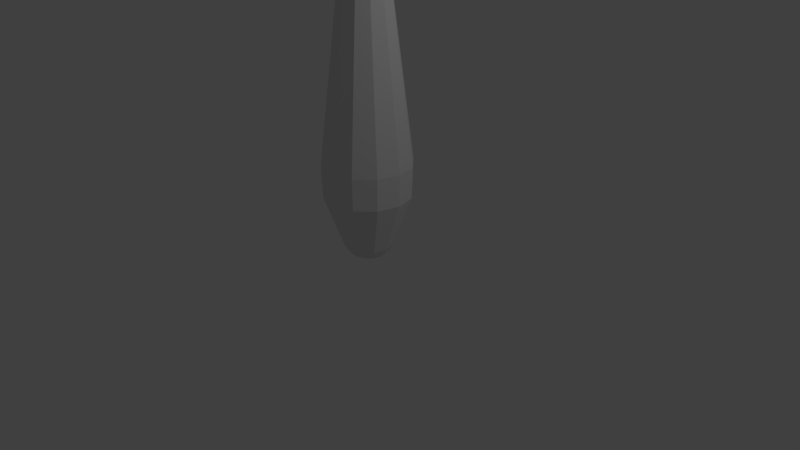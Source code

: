 # Source: Pin_Mesh_Colider.blend  (saved by Blender 2.79.0; exported with 4.5.12 LTS)
import bpy
from mathutils import Matrix  # noqa: F401  (used for matrix-valued properties, if any)

bpy.ops.wm.read_factory_settings(use_empty=True)
scene = bpy.context.scene
scene.name = 'Scene'

# ---- collections
col_collection_1 = bpy.data.collections.new('Collection 1'); scene.collection.children.link(col_collection_1)

# ---- world
world_world = bpy.data.worlds.new('World'); scene.world = world_world
world_world.color = (0.05088, 0.05088, 0.05088)
world_world.use_sun_shadow = False
world_world.sun_shadow_jitter_overblur = 0.0
world_world.cycles.sampling_method = 'MANUAL'

# ---- cameras
cam_camera = bpy.data.cameras.new('Camera')
cam_camera.clip_end = 100.0
cam_camera.lens = 35.0
cam_camera.sensor_width = 32.0
cam_camera.sensor_height = 18.0
cam_camera.ortho_scale = 7.314
cam_camera.dof.focus_distance = 0.0
cam_camera.dof.aperture_fstop = 128.0

# ---- lights
light_lamp = bpy.data.lights.new('Lamp', 'POINT')
light_lamp.transmission_factor = 0.0
light_lamp.cutoff_distance = 30.0
light_lamp.energy = 100.0
light_lamp.shadow_buffer_clip_start = 1.001
light_lamp.shadow_soft_size = 0.1
light_lamp.shadow_maximum_resolution = 0.006
light_lamp.use_absolute_resolution = True

# ---- meshes
me_cubeziercurve_002 = bpy.data.meshes.new('CUBezierCurve.002')
me_cubeziercurve_002.from_pydata([(0.1888, 3.756, -5.956e-07), (0.2879, 3.62, -5.441e-07), (0.5636, 0.8607, -2.36e-07), (0.1635, 3.756, -0.0944), (0.2493, 3.62, -0.144), (0.5001, 1.276, -0.2887), (0.4881, 0.8607, -0.2818), (0.2751, 0.1741, -0.1588), (0.2415, 0.1025, -0.1394), (0.1924, 0.049, -0.1111), (0.1158, 0.0, -0.06686), (0.0944, 3.756, -0.1635), (0.144, 3.62, -0.2493), (0.2887, 1.276, -0.5001), (0.2818, 0.8607, -0.4881), (0.1588, 0.1741, -0.2751), (0.1394, 0.1025, -0.2415), (0.1111, 0.049, -0.1924), (0.06686, 0.0, -0.1158), (0.0, 3.756, -0.1888), (1.788e-07, 3.62, -0.2879), (0.0, 1.276, -0.5775), (-5.96e-08, 0.8607, -0.5636), (-2.384e-07, 0.1741, -0.3176), (-1.788e-07, 0.1025, -0.2789), (-2.384e-07, 0.049, -0.2221), (-2.384e-07, 0.0, -0.1337), (-0.0944, 3.756, -0.1635), (-0.144, 3.62, -0.2493), (-0.2887, 1.276, -0.5001), (-0.2818, 0.8607, -0.4881), (-0.1588, 0.1741, -0.2751), (-0.1394, 0.1025, -0.2415), (-0.1111, 0.049, -0.1924), (-0.06686, 0.0, -0.1158), (-0.1635, 3.756, -0.0944), (-0.2493, 3.62, -0.144), (-0.5001, 1.276, -0.2887), (-0.4881, 0.8607, -0.2818), (-0.2751, 0.1741, -0.1588), (-0.2415, 0.1025, -0.1394), (-0.1924, 0.049, -0.1111), (-0.1158, 0.0, -0.06686), (-0.1888, 3.756, -5.392e-07), (-0.2879, 3.62, -7.627e-07), (-0.5775, 1.276, -4.743e-08), (-0.5636, 0.8607, -4.743e-08), (-0.3176, 0.1741, 2.208e-07), (-0.2789, 0.1025, 1.91e-07), (-0.2221, 0.049, 1.91e-07), (-0.1337, 0.0, 1.488e-07), (-0.1635, 3.756, 0.0944), (-0.2493, 3.62, 0.144), (-0.5001, 1.276, 0.2887), (-0.4881, 0.8607, 0.2818), (-0.2751, 0.1741, 0.1588), (-0.2415, 0.1025, 0.1394), (-0.1924, 0.049, 0.1111), (-0.1158, 0.0, 0.06686), (-0.0944, 3.756, 0.1635), (-0.144, 3.62, 0.2493), (-0.2887, 1.276, 0.5001), (-0.2818, 0.8607, 0.4881), (-0.1588, 0.1741, 0.2751), (-0.1394, 0.1025, 0.2415), (-0.1111, 0.049, 0.1924), (-0.06686, 0.0, 0.1158), (-5.96e-08, 3.756, 0.1888), (-2.384e-07, 3.62, 0.2879), (1.192e-07, 1.276, 0.5775), (0.0, 0.8607, 0.5636), (3.576e-07, 0.1741, 0.3176), (3.576e-07, 0.1025, 0.2789), (2.98e-07, 0.049, 0.2221), (2.384e-07, 0.0, 0.1337), (0.0944, 3.756, 0.1635), (0.144, 3.62, 0.2493), (0.2887, 1.276, 0.5001), (0.2818, 0.8607, 0.4881), (0.1588, 0.1741, 0.2751), (0.1394, 0.1025, 0.2415), (0.1111, 0.049, 0.1924), (0.06686, 0.0, 0.1158), (0.1635, 3.756, 0.0944), (0.2493, 3.62, 0.144), (0.5001, 1.276, 0.2887), (0.4881, 0.8607, 0.2818), (0.2751, 0.1741, 0.1588), (0.2415, 0.1025, 0.1394), (0.1924, 0.049, 0.1111), (0.1158, 0.0, 0.06686), (0.0, 3.804, -6.286e-07), (0.5775, 1.276, -2.709e-07), (0.3176, 0.1741, -4.647e-07), (0.2789, 0.1025, -3.902e-07), (0.2221, 0.049, -3.753e-07), (0.1337, 0.0, -3.28e-07), (0.0, -5.618e-14, -3.448e-07)], [], [(12, 11, 3, 4), (14, 13, 5, 6), (3, 0, 1, 4), (5, 4, 1, 92), (3, 11, 91), (20, 19, 11, 12), (21, 20, 12, 13), (15, 14, 6, 7), (1, 0, 83, 84), (16, 15, 7, 8), (29, 28, 20, 21), (8, 7, 93, 94), (9, 95, 96, 10), (92, 1, 84, 85), (24, 23, 15, 16), (25, 24, 16, 17), (26, 25, 17, 18), (11, 19, 91), (37, 36, 28, 29), (28, 27, 19, 20), (97, 18, 10), (23, 22, 14, 15), (38, 37, 29, 30), (33, 32, 24, 25), (34, 33, 25, 26), (45, 44, 36, 37), (36, 35, 27, 28), (46, 45, 37, 38), (97, 26, 18), (31, 30, 22, 23), (32, 31, 23, 24), (19, 27, 91), (40, 39, 31, 32), (41, 40, 32, 33), (44, 43, 35, 36), (54, 53, 45, 46), (39, 38, 30, 31), (97, 34, 26), (42, 41, 33, 34), (27, 35, 91), (53, 52, 44, 45), (48, 47, 39, 40), (49, 48, 40, 41), (52, 51, 43, 44), (62, 61, 53, 54), (97, 42, 34), (47, 46, 38, 39), (50, 49, 41, 42), (35, 43, 91), (61, 60, 52, 53), (56, 55, 47, 48), (57, 56, 48, 49), (60, 59, 51, 52), (70, 69, 61, 62), (97, 50, 42), (55, 54, 46, 47), (43, 51, 91), (69, 68, 60, 61), (58, 57, 49, 50), (64, 63, 55, 56), (65, 64, 56, 57), (78, 77, 69, 70), (63, 62, 54, 55), (66, 65, 57, 58), (51, 59, 91), (77, 76, 68, 69), (68, 67, 59, 60), (97, 58, 50), (72, 71, 63, 64), (73, 72, 64, 65), (71, 70, 62, 63), (74, 73, 65, 66), (59, 67, 91), (85, 84, 76, 77), (76, 75, 67, 68), (86, 85, 77, 78), (97, 66, 58), (81, 80, 72, 73), (80, 79, 71, 72), (79, 78, 70, 71), (82, 81, 73, 74), (67, 75, 91), (84, 83, 75, 76), (2, 92, 85, 86), (97, 74, 66), (89, 88, 80, 81), (88, 87, 79, 80), (87, 86, 78, 79), (90, 89, 81, 82), (75, 83, 91), (83, 0, 91), (96, 90, 97), (97, 82, 74), (93, 2, 86, 87), (95, 94, 88, 89), (94, 93, 87, 88), (96, 95, 89, 90), (97, 90, 82), (91, 0, 3), (18, 17, 9, 10), (6, 5, 92, 2), (30, 29, 21, 22), (22, 21, 13, 14), (17, 16, 8, 9), (97, 10, 96), (13, 12, 4, 5), (8, 94, 95, 9), (7, 6, 2, 93)])
me_cubeziercurve_002.use_remesh_preserve_volume = False
me_cubeziercurve_002.use_remesh_preserve_attributes = False
me_cubeziercurve_002.use_mirror_vertex_groups = False
me_cubeziercurve_002.auto_texspace = False
me_cubeziercurve_002.update()

# ---- curves / text
cu_beziercurve_001 = bpy.data.curves.new('BezierCurve.001', 'CURVE')
cu_beziercurve_001.dimensions = '3D'
_sp = cu_beziercurve_001.splines.new('BEZIER'); _sp.bezier_points.add(3)
_sp.bezier_points.foreach_set('co', [0.8512, 1.775, -2.892e-07, 1.081, 0.4428, -1.278e-08, 1.247, -1.665, 1.034e-07, 0.8512, -2.025, 9.151e-08])
_sp.bezier_points.foreach_set('handle_left', [0.4269, 1.775, -2.992e-07, 1.144, 1.17, -1.761e-08, 1.775, -0.578, 1.02e-07, 1.173, -2.025, 7.744e-08])
_sp.bezier_points.foreach_set('handle_right', [1.333, 1.775, -2.778e-07, 1.036, -0.08339, -9.284e-09, 1.141, -1.882, 1.037e-07, 0.651, -2.025, 1.003e-07])
for _p, _l, _r in zip(_sp.bezier_points, ['ALIGNED', 'ALIGNED', 'ALIGNED', 'ALIGNED'], ['ALIGNED', 'ALIGNED', 'ALIGNED', 'ALIGNED']): _p.handle_left_type = _l; _p.handle_right_type = _r
_sp.order_u = 0
_sp.order_v = 0
cu_beziercurve_001.use_path = True
cu_beziercurve_001.use_path_clamp = True
cu_beziercurve_001.bevel_resolution = 0
cu_beziercurve_001.fill_mode = 'HALF'

# ---- objects
ob_pin = bpy.data.objects.new('Pin', me_cubeziercurve_002)
ob_pin_outline = bpy.data.objects.new('Pin Outline', cu_beziercurve_001)
ob_lamp = bpy.data.objects.new('Lamp', light_lamp)
ob_camera = bpy.data.objects.new('Camera', cam_camera)

# ---- transforms, parenting, visibility, modifiers, constraints
ob_pin.location = (0.0, 0.0, 0.0)
ob_pin.rotation_euler = (1.571, -0.0, -0.0)
ob_pin.lineart.crease_threshold = 0.0
ob_pin_outline.location = (-0.8512, 0.0, 0.1251)
ob_pin_outline.rotation_euler = (1.571, -0.0, -0.0)
ob_pin_outline.hide_viewport = True
ob_pin_outline.lineart.crease_threshold = 0.0
ob_lamp.location = (4.076, 1.005, 5.904)
ob_lamp.rotation_euler = (0.6503, 0.05522, 1.866)
ob_lamp.lock_rotations_4d = False
ob_lamp.empty_display_type = 'ARROWS'
ob_lamp.color = (0.0, 0.0, 0.0, 0.0)
ob_lamp.lineart.crease_threshold = 0.0
ob_camera.location = (7.481, -6.508, 5.344)
ob_camera.rotation_euler = (1.109, 0.0, 0.8149)
ob_camera.lock_rotations_4d = False
ob_camera.empty_display_type = 'ARROWS'
ob_camera.color = (0.0, 0.0, 0.0, 0.0)
ob_camera.display_type = 'WIRE'
ob_camera.lineart.crease_threshold = 0.0

# ---- collection membership
col_collection_1.objects.link(ob_pin)
col_collection_1.objects.link(ob_pin_outline)
col_collection_1.objects.link(ob_lamp)
col_collection_1.objects.link(ob_camera)

# ---- scene / render settings (as saved in the file)
scene.camera = ob_camera
scene.frame_start = 1; scene.frame_end = 250; scene.frame_set(1)
scene.render.engine = 'BLENDER_EEVEE_NEXT'
scene.render.resolution_percentage = 50
scene.render.dither_intensity = 0.0
scene.cycles.use_denoising = False
scene.cycles.samples = 128
scene.cycles.sampling_pattern = 'TABULATED_SOBOL'
scene.cycles.use_adaptive_sampling = False
scene.cycles.use_light_tree = False
scene.cycles.blur_glossy = 0.0
scene.cycles.sample_clamp_indirect = 0.0
scene.view_settings.view_transform = 'Standard'
bpy.context.view_layer.update()

